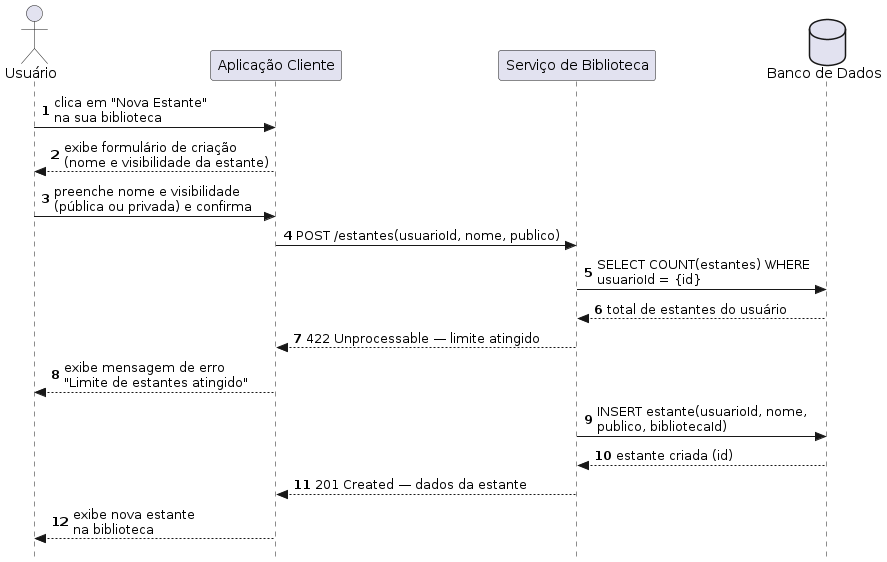

The diagram above was rendered by PlantUML. Its source (embedded in the PNG):
@startuml
autonumber
skinparam style strictuml

actor Usuario as "Usuário"
participant Client             as "Aplicação Cliente"
participant ServiceBiblioteca  as "Serviço de Biblioteca"
database    BD                 as "Banco de Dados"

Usuario -> Client : clica em "Nova Estante"\nna sua biblioteca

Client --> Usuario : exibe formulário de criação\n(nome e visibilidade da estante)

Usuario -> Client : preenche nome e visibilidade\n(pública ou privada) e confirma

Client -> ServiceBiblioteca : POST /estantes(usuarioId, nome, publico)

ServiceBiblioteca -> BD : SELECT COUNT(estantes) WHERE\nusuarioId = {id}
BD --> ServiceBiblioteca : total de estantes do usuário

ServiceBiblioteca --> Client : 422 Unprocessable — limite atingido
Client --> Usuario : exibe mensagem de erro\n"Limite de estantes atingido"
ServiceBiblioteca -> BD : INSERT estante(usuarioId, nome,\npublico, bibliotecaId)
BD --> ServiceBiblioteca : estante criada (id)
ServiceBiblioteca --> Client : 201 Created — dados da estante
Client --> Usuario : exibe nova estante\nna biblioteca
@enduml